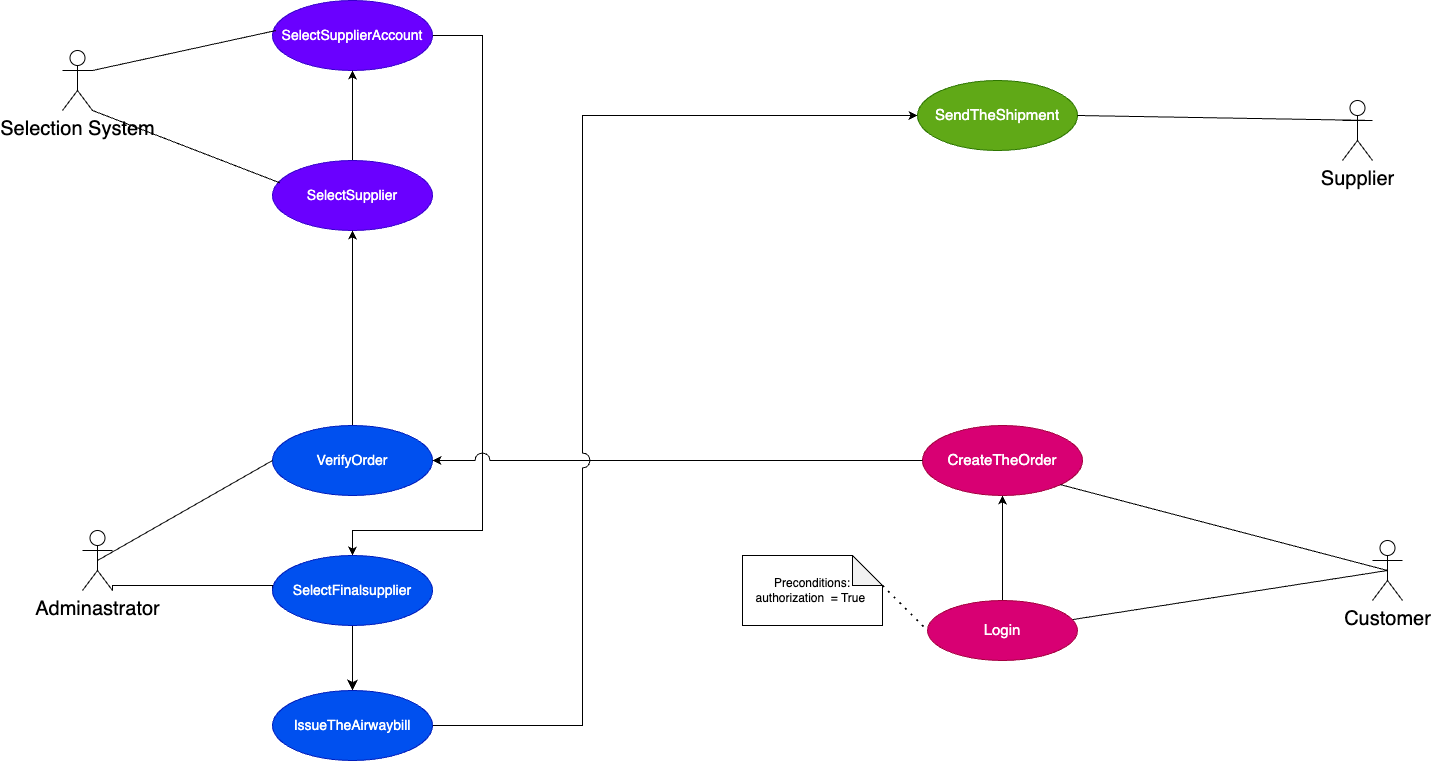

The diagram above was exported from draw.io. Its source (the exported page's mxGraphModel, read from the mxfile embedded in the PNG):
<mxGraphModel dx="2890" dy="1053" grid="1" gridSize="10" guides="1" tooltips="1" connect="1" arrows="1" fold="1" page="1" pageScale="1" pageWidth="850" pageHeight="1100" math="0" shadow="0">
  <root>
    <mxCell id="0" />
    <mxCell id="1" parent="0" />
    <mxCell id="2PfznkccRdExz5ZNo_U2-2" value="&lt;font style=&quot;font-size: 20px;&quot;&gt;Selection System&lt;/font&gt;" style="shape=umlActor;verticalLabelPosition=bottom;verticalAlign=top;html=1;outlineConnect=0;" parent="1" vertex="1">
      <mxGeometry x="10" y="300" width="30" height="60" as="geometry" />
    </mxCell>
    <mxCell id="7G8An-hDjbuSl8oP-8rd-60" style="edgeStyle=orthogonalEdgeStyle;rounded=0;orthogonalLoop=1;jettySize=auto;html=1;exitX=1;exitY=0.5;exitDx=0;exitDy=0;entryX=0.5;entryY=0;entryDx=0;entryDy=0;" parent="1" source="2PfznkccRdExz5ZNo_U2-7" target="2PfznkccRdExz5ZNo_U2-44" edge="1">
      <mxGeometry relative="1" as="geometry">
        <Array as="points">
          <mxPoint x="430" y="285" />
          <mxPoint x="430" y="780" />
          <mxPoint x="300" y="780" />
        </Array>
      </mxGeometry>
    </mxCell>
    <mxCell id="2PfznkccRdExz5ZNo_U2-7" value="&lt;span style=&quot;font-size: 14px;&quot;&gt;SelectSupplierAccount&lt;/span&gt;" style="ellipse;whiteSpace=wrap;html=1;fillColor=#6a00ff;fontColor=#ffffff;strokeColor=#3700CC;" parent="1" vertex="1">
      <mxGeometry x="220" y="250" width="160" height="70" as="geometry" />
    </mxCell>
    <mxCell id="7G8An-hDjbuSl8oP-8rd-14" style="edgeStyle=orthogonalEdgeStyle;rounded=0;orthogonalLoop=1;jettySize=auto;html=1;exitX=0.5;exitY=0;exitDx=0;exitDy=0;entryX=0.5;entryY=1;entryDx=0;entryDy=0;" parent="1" source="2PfznkccRdExz5ZNo_U2-8" target="2PfznkccRdExz5ZNo_U2-7" edge="1">
      <mxGeometry relative="1" as="geometry" />
    </mxCell>
    <mxCell id="2PfznkccRdExz5ZNo_U2-8" value="&lt;font style=&quot;font-size: 14px;&quot;&gt;SelectSupplier&lt;/font&gt;" style="ellipse;whiteSpace=wrap;html=1;fillColor=#6a00ff;fontColor=#ffffff;strokeColor=#3700CC;" parent="1" vertex="1">
      <mxGeometry x="220" y="410" width="160" height="70" as="geometry" />
    </mxCell>
    <mxCell id="2PfznkccRdExz5ZNo_U2-13" value="" style="edgeStyle=orthogonalEdgeStyle;rounded=0;orthogonalLoop=1;jettySize=auto;html=1;" parent="1" source="2PfznkccRdExz5ZNo_U2-9" target="2PfznkccRdExz5ZNo_U2-8" edge="1">
      <mxGeometry relative="1" as="geometry">
        <mxPoint x="300" y="590" as="targetPoint" />
      </mxGeometry>
    </mxCell>
    <mxCell id="2PfznkccRdExz5ZNo_U2-9" value="&lt;span style=&quot;font-size: 14px;&quot;&gt;VerifyOrder&lt;/span&gt;" style="ellipse;whiteSpace=wrap;html=1;fillColor=#0050ef;fontColor=#ffffff;strokeColor=#001DBC;" parent="1" vertex="1">
      <mxGeometry x="220" y="675" width="160" height="70" as="geometry" />
    </mxCell>
    <mxCell id="2PfznkccRdExz5ZNo_U2-11" style="rounded=0;orthogonalLoop=1;jettySize=auto;html=1;endArrow=none;endFill=0;jumpStyle=none;jumpSize=12;exitX=1;exitY=0.3333333333333333;exitDx=0;exitDy=0;exitPerimeter=0;entryX=0.022;entryY=0.429;entryDx=0;entryDy=0;entryPerimeter=0;" parent="1" source="2PfznkccRdExz5ZNo_U2-2" target="2PfznkccRdExz5ZNo_U2-7" edge="1">
      <mxGeometry relative="1" as="geometry">
        <mxPoint x="200" y="340" as="targetPoint" />
      </mxGeometry>
    </mxCell>
    <mxCell id="2PfznkccRdExz5ZNo_U2-17" style="rounded=0;orthogonalLoop=1;jettySize=auto;html=1;exitX=0.5;exitY=0.5;exitDx=0;exitDy=0;exitPerimeter=0;endArrow=none;endFill=0;jumpStyle=gap;entryX=0;entryY=0.5;entryDx=0;entryDy=0;" parent="1" source="2PfznkccRdExz5ZNo_U2-15" target="2PfznkccRdExz5ZNo_U2-9" edge="1">
      <mxGeometry relative="1" as="geometry" />
    </mxCell>
    <mxCell id="2PfznkccRdExz5ZNo_U2-45" style="edgeStyle=orthogonalEdgeStyle;rounded=0;orthogonalLoop=1;jettySize=auto;html=1;entryX=0;entryY=0.5;entryDx=0;entryDy=0;endArrow=none;endFill=0;jumpStyle=arc;jumpSize=12;exitX=1;exitY=1;exitDx=0;exitDy=0;exitPerimeter=0;" parent="1" source="2PfznkccRdExz5ZNo_U2-15" target="2PfznkccRdExz5ZNo_U2-44" edge="1">
      <mxGeometry relative="1" as="geometry">
        <mxPoint x="80" y="830" as="sourcePoint" />
        <Array as="points">
          <mxPoint x="60" y="835" />
        </Array>
      </mxGeometry>
    </mxCell>
    <mxCell id="2PfznkccRdExz5ZNo_U2-15" value="&lt;font style=&quot;font-size: 20px;&quot;&gt;Adminastrator&lt;/font&gt;" style="shape=umlActor;verticalLabelPosition=bottom;verticalAlign=top;html=1;outlineConnect=0;" parent="1" vertex="1">
      <mxGeometry x="30" y="780" width="30" height="60" as="geometry" />
    </mxCell>
    <mxCell id="2PfznkccRdExz5ZNo_U2-31" value="" style="rounded=0;orthogonalLoop=1;jettySize=auto;html=1;endArrow=none;endFill=0;exitX=0.5;exitY=0.5;exitDx=0;exitDy=0;exitPerimeter=0;" parent="1" source="2PfznkccRdExz5ZNo_U2-21" target="2PfznkccRdExz5ZNo_U2-27" edge="1">
      <mxGeometry relative="1" as="geometry" />
    </mxCell>
    <mxCell id="2PfznkccRdExz5ZNo_U2-21" value="&lt;font style=&quot;font-size: 20px;&quot;&gt;Customer&lt;/font&gt;" style="shape=umlActor;verticalLabelPosition=bottom;verticalAlign=top;html=1;outlineConnect=0;" parent="1" vertex="1">
      <mxGeometry x="1320" y="790" width="30" height="60" as="geometry" />
    </mxCell>
    <mxCell id="7G8An-hDjbuSl8oP-8rd-54" style="rounded=0;orthogonalLoop=1;jettySize=auto;html=1;exitX=0.5;exitY=0;exitDx=0;exitDy=0;entryX=0.5;entryY=1;entryDx=0;entryDy=0;" parent="1" source="2PfznkccRdExz5ZNo_U2-27" target="2PfznkccRdExz5ZNo_U2-29" edge="1">
      <mxGeometry relative="1" as="geometry">
        <mxPoint x="1010" y="730" as="sourcePoint" />
        <mxPoint x="1006" y="340" as="targetPoint" />
      </mxGeometry>
    </mxCell>
    <mxCell id="2PfznkccRdExz5ZNo_U2-27" value="&lt;p style=&quot;line-height: 110%;&quot;&gt;&lt;font style=&quot;font-size: 15px;&quot;&gt;Login&lt;/font&gt;&lt;/p&gt;" style="ellipse;whiteSpace=wrap;html=1;fillColor=#d80073;fontColor=#ffffff;strokeColor=#A50040;" parent="1" vertex="1">
      <mxGeometry x="875" y="850" width="150" height="60" as="geometry" />
    </mxCell>
    <mxCell id="2PfznkccRdExz5ZNo_U2-29" value="&lt;p style=&quot;line-height: 110%;&quot;&gt;&lt;font style=&quot;font-size: 15px;&quot;&gt;CreateTheO&lt;/font&gt;&lt;span style=&quot;font-size: 15px; background-color: initial;&quot;&gt;rder&lt;/span&gt;&lt;/p&gt;" style="ellipse;whiteSpace=wrap;html=1;fillColor=#d80073;fontColor=#ffffff;strokeColor=#A50040;" parent="1" vertex="1">
      <mxGeometry x="870" y="675" width="160" height="70" as="geometry" />
    </mxCell>
    <mxCell id="7G8An-hDjbuSl8oP-8rd-57" style="rounded=0;orthogonalLoop=1;jettySize=auto;html=1;exitX=0;exitY=0.5;exitDx=0;exitDy=0;entryX=1;entryY=0.5;entryDx=0;entryDy=0;jumpStyle=arc;jumpSize=15;edgeStyle=orthogonalEdgeStyle;" parent="1" source="2PfznkccRdExz5ZNo_U2-29" target="2PfznkccRdExz5ZNo_U2-9" edge="1">
      <mxGeometry relative="1" as="geometry">
        <mxPoint x="840" y="650" as="sourcePoint" />
        <Array as="points">
          <mxPoint x="850" y="710" />
          <mxPoint x="850" y="710" />
        </Array>
      </mxGeometry>
    </mxCell>
    <mxCell id="luc76_Pz5fFV_FvzuNKc-32" style="edgeStyle=orthogonalEdgeStyle;rounded=0;orthogonalLoop=1;jettySize=auto;html=1;exitX=1;exitY=0.5;exitDx=0;exitDy=0;jumpSize=15;jumpStyle=arc;" parent="1" source="rBxj2mziJKfUchpWEfU8-1" target="luc76_Pz5fFV_FvzuNKc-38" edge="1">
      <mxGeometry relative="1" as="geometry">
        <Array as="points">
          <mxPoint x="530" y="975" />
          <mxPoint x="530" y="365" />
        </Array>
        <mxPoint x="530" y="139" as="targetPoint" />
      </mxGeometry>
    </mxCell>
    <mxCell id="rBxj2mziJKfUchpWEfU8-2" style="edgeStyle=none;curved=1;rounded=0;orthogonalLoop=1;jettySize=auto;html=1;exitX=0.5;exitY=1;exitDx=0;exitDy=0;entryX=0.5;entryY=0;entryDx=0;entryDy=0;fontSize=12;startSize=8;endSize=8;" parent="1" source="2PfznkccRdExz5ZNo_U2-44" target="rBxj2mziJKfUchpWEfU8-1" edge="1">
      <mxGeometry relative="1" as="geometry" />
    </mxCell>
    <mxCell id="2PfznkccRdExz5ZNo_U2-44" value="&lt;span style=&quot;font-size: 14px;&quot;&gt;SelectFinalsupplier&lt;/span&gt;" style="ellipse;whiteSpace=wrap;html=1;fillColor=#0050ef;fontColor=#ffffff;strokeColor=#001DBC;" parent="1" vertex="1">
      <mxGeometry x="220" y="805" width="160" height="70" as="geometry" />
    </mxCell>
    <mxCell id="2PfznkccRdExz5ZNo_U2-50" value="&lt;font style=&quot;font-size: 20px;&quot;&gt;Supplier&lt;/font&gt;" style="shape=umlActor;verticalLabelPosition=bottom;verticalAlign=top;html=1;outlineConnect=0;" parent="1" vertex="1">
      <mxGeometry x="1290" y="350" width="30" height="60" as="geometry" />
    </mxCell>
    <mxCell id="7G8An-hDjbuSl8oP-8rd-18" value="" style="endArrow=none;html=1;rounded=0;exitX=0.045;exitY=0.318;exitDx=0;exitDy=0;exitPerimeter=0;entryX=1;entryY=1;entryDx=0;entryDy=0;entryPerimeter=0;" parent="1" source="2PfznkccRdExz5ZNo_U2-8" target="2PfznkccRdExz5ZNo_U2-2" edge="1">
      <mxGeometry width="50" height="50" relative="1" as="geometry">
        <mxPoint x="310" y="580" as="sourcePoint" />
        <mxPoint x="80" y="360" as="targetPoint" />
        <Array as="points" />
      </mxGeometry>
    </mxCell>
    <mxCell id="luc76_Pz5fFV_FvzuNKc-10" value="" style="endArrow=none;html=1;rounded=0;exitX=0.5;exitY=0.5;exitDx=0;exitDy=0;exitPerimeter=0;entryX=1;entryY=1;entryDx=0;entryDy=0;" parent="1" source="2PfznkccRdExz5ZNo_U2-21" target="2PfznkccRdExz5ZNo_U2-29" edge="1">
      <mxGeometry width="50" height="50" relative="1" as="geometry">
        <mxPoint x="840" y="620" as="sourcePoint" />
        <mxPoint x="1040" y="340" as="targetPoint" />
      </mxGeometry>
    </mxCell>
    <mxCell id="luc76_Pz5fFV_FvzuNKc-38" value="&lt;p style=&quot;line-height: 110%;&quot;&gt;&lt;font style=&quot;font-size: 15px;&quot;&gt;SendTheShipment&lt;/font&gt;&lt;/p&gt;" style="ellipse;whiteSpace=wrap;html=1;fillColor=#60a917;fontColor=#ffffff;strokeColor=#2D7600;" parent="1" vertex="1">
      <mxGeometry x="865" y="330" width="160" height="70" as="geometry" />
    </mxCell>
    <mxCell id="luc76_Pz5fFV_FvzuNKc-44" value="" style="endArrow=none;html=1;rounded=0;exitX=1;exitY=0.3333333333333333;exitDx=0;exitDy=0;exitPerimeter=0;entryX=1;entryY=0.5;entryDx=0;entryDy=0;" parent="1" source="2PfznkccRdExz5ZNo_U2-50" target="luc76_Pz5fFV_FvzuNKc-38" edge="1">
      <mxGeometry width="50" height="50" relative="1" as="geometry">
        <mxPoint x="610" y="190" as="sourcePoint" />
        <mxPoint x="430" y="120" as="targetPoint" />
      </mxGeometry>
    </mxCell>
    <mxCell id="luc76_Pz5fFV_FvzuNKc-47" value="Preconditions:&lt;div&gt;authorization&amp;nbsp; = True&amp;nbsp;&lt;/div&gt;" style="shape=note;whiteSpace=wrap;html=1;backgroundOutline=1;darkOpacity=0.05;" parent="1" vertex="1">
      <mxGeometry x="690" y="805" width="140" height="70" as="geometry" />
    </mxCell>
    <mxCell id="luc76_Pz5fFV_FvzuNKc-48" value="" style="endArrow=none;dashed=1;html=1;dashPattern=1 3;strokeWidth=2;rounded=0;entryX=0;entryY=0.5;entryDx=0;entryDy=0;exitX=0;exitY=0;exitDx=140;exitDy=30;exitPerimeter=0;" parent="1" source="luc76_Pz5fFV_FvzuNKc-47" target="2PfznkccRdExz5ZNo_U2-27" edge="1">
      <mxGeometry width="50" height="50" relative="1" as="geometry">
        <mxPoint x="1090" y="660" as="sourcePoint" />
        <mxPoint x="981" y="771" as="targetPoint" />
      </mxGeometry>
    </mxCell>
    <mxCell id="rBxj2mziJKfUchpWEfU8-1" value="&lt;span style=&quot;font-size: 14px;&quot;&gt;IssueTheAirwaybill&lt;/span&gt;" style="ellipse;whiteSpace=wrap;html=1;fillColor=#0050ef;fontColor=#ffffff;strokeColor=#001DBC;" parent="1" vertex="1">
      <mxGeometry x="220" y="940" width="160" height="70" as="geometry" />
    </mxCell>
  </root>
</mxGraphModel>